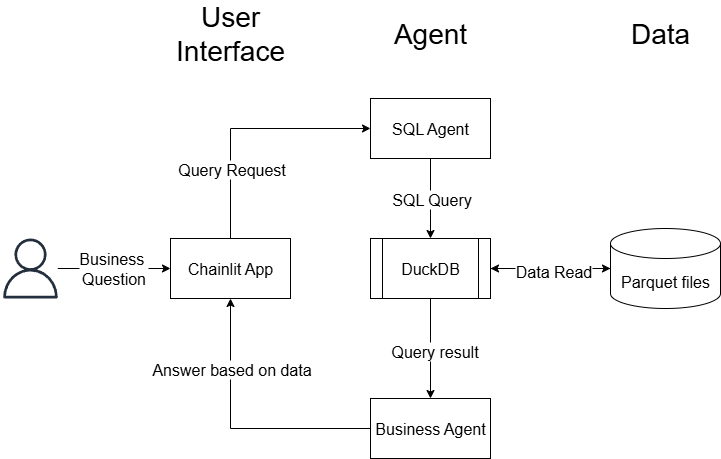

The diagram above was exported from draw.io. Its source (the exported page's mxGraphModel, read from the mxfile embedded in the PNG):
<mxGraphModel dx="2066" dy="1151" grid="1" gridSize="10" guides="1" tooltips="1" connect="1" arrows="1" fold="1" page="1" pageScale="1" pageWidth="850" pageHeight="1100" math="0" shadow="0">
  <root>
    <mxCell id="0" />
    <mxCell id="1" parent="0" />
    <mxCell id="fLRM-yY9S4Qn4k_CAJXR-2" value="User Interface" style="text;html=1;align=center;verticalAlign=middle;whiteSpace=wrap;rounded=0;fontSize=28;" parent="1" vertex="1">
      <mxGeometry x="220" y="60" width="60" height="30" as="geometry" />
    </mxCell>
    <mxCell id="fLRM-yY9S4Qn4k_CAJXR-3" value="Agent" style="text;html=1;align=center;verticalAlign=middle;whiteSpace=wrap;rounded=0;fontSize=28;" parent="1" vertex="1">
      <mxGeometry x="420" y="60" width="60" height="30" as="geometry" />
    </mxCell>
    <mxCell id="fLRM-yY9S4Qn4k_CAJXR-4" value="Data" style="text;html=1;align=center;verticalAlign=middle;whiteSpace=wrap;rounded=0;fontSize=28;" parent="1" vertex="1">
      <mxGeometry x="650" y="60" width="60" height="30" as="geometry" />
    </mxCell>
    <mxCell id="9H7lezZa6_hkmVo5rk8r-17" value="Business&amp;nbsp;&lt;div&gt;Question&lt;/div&gt;" style="edgeStyle=orthogonalEdgeStyle;rounded=0;orthogonalLoop=1;jettySize=auto;html=1;fontSize=16;" edge="1" parent="1" source="9H7lezZa6_hkmVo5rk8r-1" target="9H7lezZa6_hkmVo5rk8r-2">
      <mxGeometry relative="1" as="geometry" />
    </mxCell>
    <mxCell id="9H7lezZa6_hkmVo5rk8r-1" value="" style="sketch=0;outlineConnect=0;fontColor=#232F3E;gradientColor=none;fillColor=#232F3D;strokeColor=none;dashed=0;verticalLabelPosition=bottom;verticalAlign=top;align=center;html=1;fontSize=16;fontStyle=0;aspect=fixed;pointerEvents=1;shape=mxgraph.aws4.user;" vertex="1" parent="1">
      <mxGeometry x="20" y="280" width="60" height="60" as="geometry" />
    </mxCell>
    <mxCell id="9H7lezZa6_hkmVo5rk8r-8" style="edgeStyle=orthogonalEdgeStyle;rounded=0;orthogonalLoop=1;jettySize=auto;html=1;entryX=0;entryY=0.5;entryDx=0;entryDy=0;exitX=0.5;exitY=0;exitDx=0;exitDy=0;fontSize=16;" edge="1" parent="1" source="9H7lezZa6_hkmVo5rk8r-2" target="9H7lezZa6_hkmVo5rk8r-3">
      <mxGeometry relative="1" as="geometry" />
    </mxCell>
    <mxCell id="9H7lezZa6_hkmVo5rk8r-18" value="Query Request" style="edgeLabel;html=1;align=center;verticalAlign=middle;resizable=0;points=[];fontSize=16;" vertex="1" connectable="0" parent="9H7lezZa6_hkmVo5rk8r-8">
      <mxGeometry x="0.472" relative="1" as="geometry">
        <mxPoint x="-74" y="40" as="offset" />
      </mxGeometry>
    </mxCell>
    <mxCell id="9H7lezZa6_hkmVo5rk8r-2" value="Chainlit App" style="rounded=0;whiteSpace=wrap;html=1;fontSize=16;" vertex="1" parent="1">
      <mxGeometry x="190" y="280" width="120" height="60" as="geometry" />
    </mxCell>
    <mxCell id="9H7lezZa6_hkmVo5rk8r-9" style="edgeStyle=orthogonalEdgeStyle;rounded=0;orthogonalLoop=1;jettySize=auto;html=1;fontSize=16;" edge="1" parent="1" source="9H7lezZa6_hkmVo5rk8r-3" target="9H7lezZa6_hkmVo5rk8r-5">
      <mxGeometry relative="1" as="geometry" />
    </mxCell>
    <mxCell id="9H7lezZa6_hkmVo5rk8r-19" value="SQL Query" style="edgeLabel;html=1;align=center;verticalAlign=middle;resizable=0;points=[];fontSize=16;" vertex="1" connectable="0" parent="9H7lezZa6_hkmVo5rk8r-9">
      <mxGeometry relative="1" as="geometry">
        <mxPoint as="offset" />
      </mxGeometry>
    </mxCell>
    <mxCell id="9H7lezZa6_hkmVo5rk8r-3" value="SQL Agent" style="rounded=0;whiteSpace=wrap;html=1;fontSize=16;" vertex="1" parent="1">
      <mxGeometry x="390" y="140" width="120" height="60" as="geometry" />
    </mxCell>
    <mxCell id="9H7lezZa6_hkmVo5rk8r-14" style="edgeStyle=orthogonalEdgeStyle;rounded=0;orthogonalLoop=1;jettySize=auto;html=1;fontSize=16;" edge="1" parent="1" source="9H7lezZa6_hkmVo5rk8r-4" target="9H7lezZa6_hkmVo5rk8r-5">
      <mxGeometry relative="1" as="geometry" />
    </mxCell>
    <mxCell id="9H7lezZa6_hkmVo5rk8r-4" value="Parquet files" style="shape=cylinder3;whiteSpace=wrap;html=1;boundedLbl=1;backgroundOutline=1;size=15;fontSize=16;" vertex="1" parent="1">
      <mxGeometry x="630" y="270" width="110" height="80" as="geometry" />
    </mxCell>
    <mxCell id="9H7lezZa6_hkmVo5rk8r-10" style="edgeStyle=orthogonalEdgeStyle;rounded=0;orthogonalLoop=1;jettySize=auto;html=1;fontSize=16;" edge="1" parent="1" source="9H7lezZa6_hkmVo5rk8r-5" target="9H7lezZa6_hkmVo5rk8r-6">
      <mxGeometry relative="1" as="geometry" />
    </mxCell>
    <mxCell id="9H7lezZa6_hkmVo5rk8r-21" value="Query result" style="edgeLabel;html=1;align=center;verticalAlign=middle;resizable=0;points=[];fontSize=16;" vertex="1" connectable="0" parent="9H7lezZa6_hkmVo5rk8r-10">
      <mxGeometry x="0.04" y="3" relative="1" as="geometry">
        <mxPoint as="offset" />
      </mxGeometry>
    </mxCell>
    <mxCell id="9H7lezZa6_hkmVo5rk8r-5" value="DuckDB" style="shape=process;whiteSpace=wrap;html=1;backgroundOutline=1;fontSize=16;" vertex="1" parent="1">
      <mxGeometry x="390" y="280" width="120" height="60" as="geometry" />
    </mxCell>
    <mxCell id="9H7lezZa6_hkmVo5rk8r-13" style="edgeStyle=orthogonalEdgeStyle;rounded=0;orthogonalLoop=1;jettySize=auto;html=1;entryX=0.5;entryY=1;entryDx=0;entryDy=0;fontSize=16;" edge="1" parent="1" source="9H7lezZa6_hkmVo5rk8r-6" target="9H7lezZa6_hkmVo5rk8r-2">
      <mxGeometry relative="1" as="geometry" />
    </mxCell>
    <mxCell id="9H7lezZa6_hkmVo5rk8r-22" value="Answer based on data" style="edgeLabel;html=1;align=center;verticalAlign=middle;resizable=0;points=[];fontSize=16;" vertex="1" connectable="0" parent="9H7lezZa6_hkmVo5rk8r-13">
      <mxGeometry x="-0.0222" y="1" relative="1" as="geometry">
        <mxPoint x="-8" y="-61" as="offset" />
      </mxGeometry>
    </mxCell>
    <mxCell id="9H7lezZa6_hkmVo5rk8r-6" value="Business Agent" style="rounded=0;whiteSpace=wrap;html=1;fontSize=16;" vertex="1" parent="1">
      <mxGeometry x="390" y="440" width="120" height="60" as="geometry" />
    </mxCell>
    <mxCell id="9H7lezZa6_hkmVo5rk8r-11" style="edgeStyle=orthogonalEdgeStyle;rounded=0;orthogonalLoop=1;jettySize=auto;html=1;entryX=0;entryY=0.5;entryDx=0;entryDy=0;entryPerimeter=0;exitX=1;exitY=0.5;exitDx=0;exitDy=0;fontSize=16;" edge="1" parent="1" source="9H7lezZa6_hkmVo5rk8r-5" target="9H7lezZa6_hkmVo5rk8r-4">
      <mxGeometry relative="1" as="geometry" />
    </mxCell>
    <mxCell id="9H7lezZa6_hkmVo5rk8r-20" value="Data Read" style="edgeLabel;html=1;align=center;verticalAlign=middle;resizable=0;points=[];fontSize=16;" vertex="1" connectable="0" parent="9H7lezZa6_hkmVo5rk8r-11">
      <mxGeometry x="0.1333" y="-2" relative="1" as="geometry">
        <mxPoint x="-6" as="offset" />
      </mxGeometry>
    </mxCell>
  </root>
</mxGraphModel>